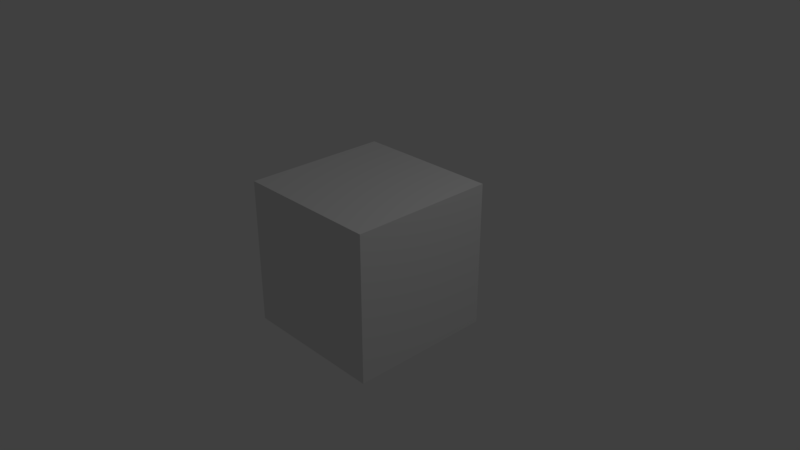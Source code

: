 # Source: dice.blend  (saved by Blender 2.79.0; exported with 4.5.12 LTS)
import bpy
from mathutils import Matrix  # noqa: F401  (used for matrix-valued properties, if any)

bpy.ops.wm.read_factory_settings(use_empty=True)
scene = bpy.context.scene
scene.name = 'Scene'

# ---- collections
col_collection_1 = bpy.data.collections.new('Collection 1'); scene.collection.children.link(col_collection_1)

# ---- materials (node trees are filled in below, after node groups)
mat_material = bpy.data.materials.new('Material')
mat_material.alpha_threshold = 0.0
mat_material.use_transparent_shadow = False
mat_material.roughness = 0.5
mat_material.line_color = (0.0, 0.0, 0.0, 1.0)

# ---- material node trees

# ---- world
world_world = bpy.data.worlds.new('World'); scene.world = world_world
world_world.color = (0.05088, 0.05088, 0.05088)
world_world.use_sun_shadow = False
world_world.sun_shadow_jitter_overblur = 0.0
world_world.cycles.sampling_method = 'MANUAL'

# ---- cameras
cam_camera = bpy.data.cameras.new('Camera')
cam_camera.clip_end = 100.0
cam_camera.lens = 35.0
cam_camera.sensor_width = 32.0
cam_camera.sensor_height = 18.0
cam_camera.ortho_scale = 7.314
cam_camera.dof.focus_distance = 0.0
cam_camera.dof.aperture_fstop = 128.0

# ---- lights
light_lamp = bpy.data.lights.new('Lamp', 'POINT')
light_lamp.transmission_factor = 0.0
light_lamp.cutoff_distance = 30.0
light_lamp.energy = 100.0
light_lamp.shadow_buffer_clip_start = 1.001
light_lamp.shadow_soft_size = 0.1
light_lamp.shadow_maximum_resolution = 0.006
light_lamp.use_absolute_resolution = True

# ---- meshes
me_cube = bpy.data.meshes.new('Cube')
me_cube.from_pydata([(1.0, 1.0, -1.0), (1.0, -1.0, -1.0), (-1.0, -1.0, -1.0), (-1.0, 1.0, -1.0), (1.0, 1.0, 1.0), (1.0, -1.0, 1.0), (-1.0, -1.0, 1.0), (-1.0, 1.0, 1.0)], [], [(0, 1, 2, 3), (4, 7, 6, 5), (0, 4, 5, 1), (1, 5, 6, 2), (2, 6, 7, 3), (4, 0, 3, 7)])
_uv = me_cube.uv_layers.new(name='UVMap')
_uv.uv.foreach_set('vector', [0.4749, 0.6978, 0.249, 0.6978, 0.2491, 0.472, 0.4749, 0.472, 0.4749, 0.0203, 0.4749, 0.2461, 0.2491, 0.2461, 0.2491, 0.02029, 0.4749, 0.6978, 0.4749, 0.9237, 0.249, 0.9236, 0.249, 0.6978, 0.02324, 0.02028, 0.2491, 0.02029, 0.2491, 0.2461, 0.02323, 0.2461, 0.2491, 0.472, 0.2491, 0.2461, 0.4749, 0.2461, 0.4749, 0.472, 0.4749, 0.0203, 0.7008, 0.02031, 0.7007, 0.2461, 0.4749, 0.2461])
me_cube.materials.append(mat_material)
me_cube.use_remesh_preserve_volume = False
me_cube.use_remesh_preserve_attributes = False
me_cube.use_mirror_vertex_groups = False
me_cube.update()

# ---- objects
ob_cube = bpy.data.objects.new('Cube', me_cube)
ob_lamp = bpy.data.objects.new('Lamp', light_lamp)
ob_camera = bpy.data.objects.new('Camera', cam_camera)

# ---- transforms, parenting, visibility, modifiers, constraints
ob_cube.location = (0.0, 0.0, 0.0)
ob_cube.lock_rotations_4d = False
ob_cube.empty_display_type = 'ARROWS'
ob_cube.lineart.crease_threshold = 0.0
ob_lamp.location = (4.076, 1.005, 5.904)
ob_lamp.rotation_euler = (0.6503, 0.05522, 1.866)
ob_lamp.lock_rotations_4d = False
ob_lamp.empty_display_type = 'ARROWS'
ob_lamp.color = (0.0, 0.0, 0.0, 0.0)
ob_lamp.lineart.crease_threshold = 0.0
ob_camera.location = (7.481, -6.508, 5.344)
ob_camera.rotation_euler = (1.109, 0.0, 0.8149)
ob_camera.lock_rotations_4d = False
ob_camera.empty_display_type = 'ARROWS'
ob_camera.color = (0.0, 0.0, 0.0, 0.0)
ob_camera.display_type = 'WIRE'
ob_camera.lineart.crease_threshold = 0.0

# ---- collection membership
col_collection_1.objects.link(ob_cube)
col_collection_1.objects.link(ob_lamp)
col_collection_1.objects.link(ob_camera)

# ---- scene / render settings (as saved in the file)
scene.camera = ob_camera
scene.frame_start = 1; scene.frame_end = 250; scene.frame_set(1)
scene.render.engine = 'BLENDER_EEVEE_NEXT'
scene.render.resolution_percentage = 50
scene.render.dither_intensity = 0.0
scene.cycles.use_denoising = False
scene.cycles.samples = 128
scene.cycles.sampling_pattern = 'TABULATED_SOBOL'
scene.cycles.use_adaptive_sampling = False
scene.cycles.use_light_tree = False
scene.cycles.blur_glossy = 0.0
scene.cycles.sample_clamp_indirect = 0.0
scene.view_settings.view_transform = 'Standard'
bpy.context.view_layer.update()
